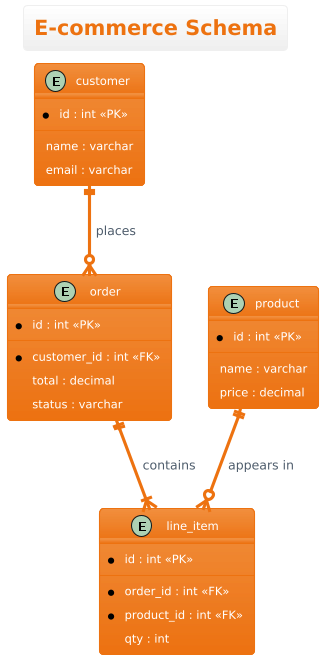

The diagram above was rendered by PlantUML. Its source (embedded in the PNG):
@startuml
!theme aws-orange
title E-commerce Schema

entity "customer" as customer {
  * id : int <<PK>>
  --
  name : varchar
  email : varchar
}

entity "order" as order {
  * id : int <<PK>>
  --
  * customer_id : int <<FK>>
  total : decimal
  status : varchar
}

entity "line_item" as li {
  * id : int <<PK>>
  --
  * order_id : int <<FK>>
  * product_id : int <<FK>>
  qty : int
}

entity "product" as product {
  * id : int <<PK>>
  --
  name : varchar
  price : decimal
}

customer ||--o{ order : places
order ||--|{ li : contains
product ||--o{ li : "appears in"
@enduml